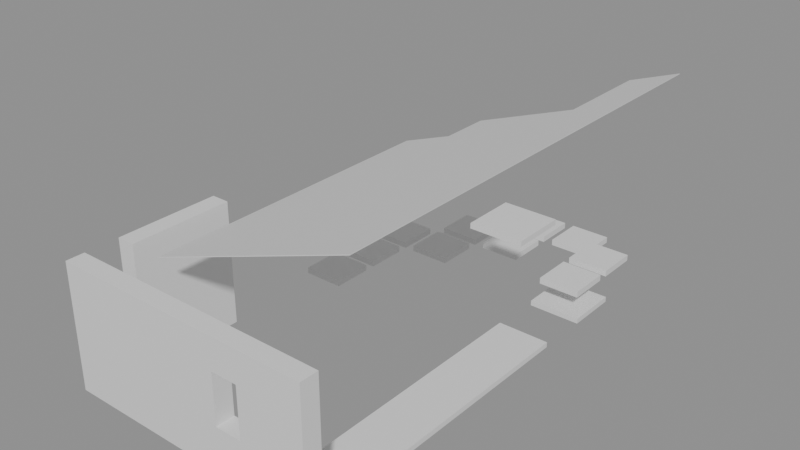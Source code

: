 # Source: building_lego.blend  (saved by Blender 5.0.119; exported with 4.5.12 LTS)
import bpy
from mathutils import Matrix  # noqa: F401  (used for matrix-valued properties, if any)

bpy.ops.wm.read_factory_settings(use_empty=True)
scene = bpy.context.scene
scene.name = 'Scene'

# ---- collections
col_01_paredes_externas = bpy.data.collections.new('01_Paredes_Externas'); scene.collection.children.link(col_01_paredes_externas)
col_03_pisos_escadas = bpy.data.collections.new('03_Pisos_Escadas'); scene.collection.children.link(col_03_pisos_escadas)
col_04_moveis_decoracoes = bpy.data.collections.new('04_Moveis_Decoracoes'); scene.collection.children.link(col_04_moveis_decoracoes)
col_05_telhado = bpy.data.collections.new('05_Telhado'); scene.collection.children.link(col_05_telhado)

# ---- materials (node trees are filled in below, after node groups)
mat_mat_parede_externa = bpy.data.materials.new('Mat_Parede_Externa')
mat_mat_pisos = bpy.data.materials.new('Mat_Pisos')
mat_mat_moveis = bpy.data.materials.new('Mat_Moveis')
mat_mat_telhado = bpy.data.materials.new('Mat_Telhado')

# ---- material node trees
mat_mat_parede_externa.use_nodes = True; mat_mat_parede_externa.node_tree.nodes.clear()
_N = mat_mat_parede_externa.node_tree.nodes; _L = mat_mat_parede_externa.node_tree.links
n0 = _N.new('ShaderNodeBsdfPrincipled'); n0.name = 'BSDF - Pré-fundamentado'; n0.location = (-200, 100)
n1 = _N.new('ShaderNodeOutputMaterial'); n1.name = 'Saída de material'; n1.location = (200, 100)
_L.new(n0.outputs[0], n1.inputs[0])
n1.is_active_output = True
mat_mat_pisos.use_nodes = True; mat_mat_pisos.node_tree.nodes.clear()
_N = mat_mat_pisos.node_tree.nodes; _L = mat_mat_pisos.node_tree.links
n0 = _N.new('ShaderNodeBsdfPrincipled'); n0.name = 'BSDF - Pré-fundamentado'; n0.location = (-200, 100)
n1 = _N.new('ShaderNodeOutputMaterial'); n1.name = 'Saída de material'; n1.location = (200, 100)
_L.new(n0.outputs[0], n1.inputs[0])
n1.is_active_output = True
mat_mat_moveis.use_nodes = True; mat_mat_moveis.node_tree.nodes.clear()
_N = mat_mat_moveis.node_tree.nodes; _L = mat_mat_moveis.node_tree.links
n0 = _N.new('ShaderNodeBsdfPrincipled'); n0.name = 'BSDF - Pré-fundamentado'; n0.location = (-200, 100)
n1 = _N.new('ShaderNodeOutputMaterial'); n1.name = 'Saída de material'; n1.location = (200, 100)
_L.new(n0.outputs[0], n1.inputs[0])
n1.is_active_output = True
mat_mat_telhado.use_nodes = True; mat_mat_telhado.node_tree.nodes.clear()
_N = mat_mat_telhado.node_tree.nodes; _L = mat_mat_telhado.node_tree.links
n0 = _N.new('ShaderNodeBsdfPrincipled'); n0.name = 'BSDF - Pré-fundamentado'; n0.location = (-200, 100)
n1 = _N.new('ShaderNodeOutputMaterial'); n1.name = 'Saída de material'; n1.location = (200, 100)
_L.new(n0.outputs[0], n1.inputs[0])
n1.is_active_output = True

# ---- meshes
me_bloco_wooden_post_5035_1477_z0 = bpy.data.meshes.new('Bloco_wooden_post_5035_1477_z0')
me_bloco_wooden_post_5035_1477_z0.from_pydata([(-0.5, -0.175, -1.2), (0.5, -0.175, -1.2), (0.5, 0.175, -1.2), (-0.5, 0.175, -1.2), (-0.5, -0.175, 1.2), (0.5, -0.175, 1.2), (0.5, 0.175, 1.2), (-0.5, 0.175, 1.2)], [], [(0, 1, 2, 3), (4, 7, 6, 5), (0, 4, 5, 1), (2, 6, 7, 3), (0, 3, 7, 4), (1, 5, 6, 2)])
me_bloco_wooden_post_5035_1477_z0.materials.append(mat_mat_parede_externa)
me_bloco_wooden_post_5035_1477_z0.update()
me_bloco_wooden_wall_5036_1477_z0 = bpy.data.meshes.new('Bloco_wooden_wall_5036_1477_z0')
me_bloco_wooden_wall_5036_1477_z0.from_pydata([(-0.5, -0.175, -1.2), (0.5, -0.175, -1.2), (0.5, 0.175, -1.2), (-0.5, 0.175, -1.2), (-0.5, -0.175, 1.2), (0.5, -0.175, 1.2), (0.5, 0.175, 1.2), (-0.5, 0.175, 1.2)], [], [(0, 1, 2, 3), (4, 7, 6, 5), (0, 4, 5, 1), (2, 6, 7, 3), (0, 3, 7, 4), (1, 5, 6, 2)])
me_bloco_wooden_wall_5036_1477_z0.materials.append(mat_mat_parede_externa)
me_bloco_wooden_wall_5036_1477_z0.update()
me_bloco_wooden_wall_5037_1477_z0 = bpy.data.meshes.new('Bloco_wooden_wall_5037_1477_z0')
me_bloco_wooden_wall_5037_1477_z0.from_pydata([(-0.5, -0.175, -1.2), (0.5, -0.175, -1.2), (0.5, 0.175, -1.2), (-0.5, 0.175, -1.2), (-0.5, -0.175, 1.2), (0.5, -0.175, 1.2), (0.5, 0.175, 1.2), (-0.5, 0.175, 1.2)], [], [(0, 1, 2, 3), (4, 7, 6, 5), (0, 4, 5, 1), (2, 6, 7, 3), (0, 3, 7, 4), (1, 5, 6, 2)])
me_bloco_wooden_wall_5037_1477_z0.materials.append(mat_mat_parede_externa)
me_bloco_wooden_wall_5037_1477_z0.update()
me_janela_5038_1477_z0 = bpy.data.meshes.new('Janela_5038_1477_z0')
me_janela_5038_1477_z0.from_pydata([(-0.5, -0.175, -1.29), (0.5, -0.175, -1.29), (0.5, 0.175, -1.29), (-0.5, 0.175, -1.29), (-0.5, -0.175, -0.45), (0.5, -0.175, -0.45), (0.5, 0.175, -0.45), (-0.5, 0.175, -0.45), (-0.5, -0.175, 0.51), (0.5, -0.175, 0.51), (0.5, 0.175, 0.51), (-0.5, 0.175, 0.51), (-0.5, -0.175, 1.11), (0.5, -0.175, 1.11), (0.5, 0.175, 1.11), (-0.5, 0.175, 1.11), (-0.5, -0.175, -0.45), (-0.25, -0.175, -0.45), (-0.25, 0.175, -0.45), (-0.5, 0.175, -0.45), (-0.5, -0.175, 0.51), (-0.25, -0.175, 0.51), (-0.25, 0.175, 0.51), (-0.5, 0.175, 0.51), (0.25, -0.175, -0.45), (0.5, -0.175, -0.45), (0.5, 0.175, -0.45), (0.25, 0.175, -0.45), (0.25, -0.175, 0.51), (0.5, -0.175, 0.51), (0.5, 0.175, 0.51), (0.25, 0.175, 0.51)], [], [(0, 1, 2, 3), (4, 7, 6, 5), (0, 4, 5, 1), (2, 6, 7, 3), (0, 3, 7, 4), (1, 5, 6, 2), (8, 9, 10, 11), (12, 15, 14, 13), (8, 12, 13, 9), (10, 14, 15, 11), (8, 11, 15, 12), (9, 13, 14, 10), (16, 17, 18, 19), (20, 23, 22, 21), (16, 20, 21, 17), (18, 22, 23, 19), (16, 19, 23, 20), (17, 21, 22, 18), (24, 25, 26, 27), (28, 31, 30, 29), (24, 28, 29, 25), (26, 30, 31, 27), (24, 27, 31, 28), (25, 29, 30, 26)])
me_janela_5038_1477_z0.materials.append(mat_mat_parede_externa)
me_janela_5038_1477_z0.update()
me_bloco_wooden_wall_5039_1477_z0 = bpy.data.meshes.new('Bloco_wooden_wall_5039_1477_z0')
me_bloco_wooden_wall_5039_1477_z0.from_pydata([(-0.5, -0.175, -1.2), (0.5, -0.175, -1.2), (0.5, 0.175, -1.2), (-0.5, 0.175, -1.2), (-0.5, -0.175, 1.2), (0.5, -0.175, 1.2), (0.5, 0.175, 1.2), (-0.5, 0.175, 1.2)], [], [(0, 1, 2, 3), (4, 7, 6, 5), (0, 4, 5, 1), (2, 6, 7, 3), (0, 3, 7, 4), (1, 5, 6, 2)])
me_bloco_wooden_wall_5039_1477_z0.materials.append(mat_mat_parede_externa)
me_bloco_wooden_wall_5039_1477_z0.update()
me_bloco_wooden_wall_5035_1478_z0 = bpy.data.meshes.new('Bloco_wooden_wall_5035_1478_z0')
me_bloco_wooden_wall_5035_1478_z0.from_pydata([(-0.175, -0.5, -1.2), (0.175, -0.5, -1.2), (0.175, 0.5, -1.2), (-0.175, 0.5, -1.2), (-0.175, -0.5, 1.2), (0.175, -0.5, 1.2), (0.175, 0.5, 1.2), (-0.175, 0.5, 1.2)], [], [(0, 1, 2, 3), (4, 7, 6, 5), (0, 4, 5, 1), (2, 6, 7, 3), (0, 3, 7, 4), (1, 5, 6, 2)])
me_bloco_wooden_wall_5035_1478_z0.materials.append(mat_mat_parede_externa)
me_bloco_wooden_wall_5035_1478_z0.update()
me_bloco_wooden_wall_5035_1479_z0 = bpy.data.meshes.new('Bloco_wooden_wall_5035_1479_z0')
me_bloco_wooden_wall_5035_1479_z0.from_pydata([(-0.175, -0.5, -1.2), (0.175, -0.5, -1.2), (0.175, 0.5, -1.2), (-0.175, 0.5, -1.2), (-0.175, -0.5, 1.2), (0.175, -0.5, 1.2), (0.175, 0.5, 1.2), (-0.175, 0.5, 1.2)], [], [(0, 1, 2, 3), (4, 7, 6, 5), (0, 4, 5, 1), (2, 6, 7, 3), (0, 3, 7, 4), (1, 5, 6, 2)])
me_bloco_wooden_wall_5035_1479_z0.materials.append(mat_mat_parede_externa)
me_bloco_wooden_wall_5035_1479_z0.update()
me_piso_counter_5039_1478_z0 = bpy.data.meshes.new('Piso_counter_5039_1478_z0')
me_piso_counter_5039_1478_z0.from_pydata([(-0.5, -0.5, -0.05), (0.5, -0.5, -0.05), (0.5, 0.5, -0.05), (-0.5, 0.5, -0.05), (-0.5, -0.5, 0.05), (0.5, -0.5, 0.05), (0.5, 0.5, 0.05), (-0.5, 0.5, 0.05)], [], [(0, 1, 2, 3), (4, 7, 6, 5), (0, 4, 5, 1), (2, 6, 7, 3), (0, 3, 7, 4), (1, 5, 6, 2)])
me_piso_counter_5039_1478_z0.materials.append(mat_mat_pisos)
me_piso_counter_5039_1478_z0.update()
me_piso_counter_5039_1479_z0 = bpy.data.meshes.new('Piso_counter_5039_1479_z0')
me_piso_counter_5039_1479_z0.from_pydata([(-0.5, -0.5, -0.05), (0.5, -0.5, -0.05), (0.5, 0.5, -0.05), (-0.5, 0.5, -0.05), (-0.5, -0.5, 0.05), (0.5, -0.5, 0.05), (0.5, 0.5, 0.05), (-0.5, 0.5, 0.05)], [], [(0, 1, 2, 3), (4, 7, 6, 5), (0, 4, 5, 1), (2, 6, 7, 3), (0, 3, 7, 4), (1, 5, 6, 2)])
me_piso_counter_5039_1479_z0.materials.append(mat_mat_pisos)
me_piso_counter_5039_1479_z0.update()
me_piso_counter_5039_1480_z0 = bpy.data.meshes.new('Piso_counter_5039_1480_z0')
me_piso_counter_5039_1480_z0.from_pydata([(-0.5, -0.5, -0.05), (0.5, -0.5, -0.05), (0.5, 0.5, -0.05), (-0.5, 0.5, -0.05), (-0.5, -0.5, 0.05), (0.5, -0.5, 0.05), (0.5, 0.5, 0.05), (-0.5, 0.5, 0.05)], [], [(0, 1, 2, 3), (4, 7, 6, 5), (0, 4, 5, 1), (2, 6, 7, 3), (0, 3, 7, 4), (1, 5, 6, 2)])
me_piso_counter_5039_1480_z0.materials.append(mat_mat_pisos)
me_piso_counter_5039_1480_z0.update()
me_piso_counter_5039_1481_z0 = bpy.data.meshes.new('Piso_counter_5039_1481_z0')
me_piso_counter_5039_1481_z0.from_pydata([(-0.5, -0.5, -0.05), (0.5, -0.5, -0.05), (0.5, 0.5, -0.05), (-0.5, 0.5, -0.05), (-0.5, -0.5, 0.05), (0.5, -0.5, 0.05), (0.5, 0.5, 0.05), (-0.5, 0.5, 0.05)], [], [(0, 1, 2, 3), (4, 7, 6, 5), (0, 4, 5, 1), (2, 6, 7, 3), (0, 3, 7, 4), (1, 5, 6, 2)])
me_piso_counter_5039_1481_z0.materials.append(mat_mat_pisos)
me_piso_counter_5039_1481_z0.update()
me_piso_counter_5039_1482_z0 = bpy.data.meshes.new('Piso_counter_5039_1482_z0')
me_piso_counter_5039_1482_z0.from_pydata([(-0.5, -0.5, -0.05), (0.5, -0.5, -0.05), (0.5, 0.5, -0.05), (-0.5, 0.5, -0.05), (-0.5, -0.5, 0.05), (0.5, -0.5, 0.05), (0.5, 0.5, 0.05), (-0.5, 0.5, 0.05)], [], [(0, 1, 2, 3), (4, 7, 6, 5), (0, 4, 5, 1), (2, 6, 7, 3), (0, 3, 7, 4), (1, 5, 6, 2)])
me_piso_counter_5039_1482_z0.materials.append(mat_mat_pisos)
me_piso_counter_5039_1482_z0.update()
me_piso__5039_1482_z20 = bpy.data.meshes.new('Piso__5039_1482_z20')
me_piso__5039_1482_z20.from_pydata([(-0.5, -0.5, -0.05), (0.5, -0.5, -0.05), (0.5, 0.5, -0.05), (-0.5, 0.5, -0.05), (-0.5, -0.5, 0.05), (0.5, -0.5, 0.05), (0.5, 0.5, 0.05), (-0.5, 0.5, 0.05)], [], [(0, 1, 2, 3), (4, 7, 6, 5), (0, 4, 5, 1), (2, 6, 7, 3), (0, 3, 7, 4), (1, 5, 6, 2)])
me_piso__5039_1482_z20.materials.append(mat_mat_pisos)
me_piso__5039_1482_z20.update()
me_piso_display_case_5039_1484_z0 = bpy.data.meshes.new('Piso_display_case_5039_1484_z0')
me_piso_display_case_5039_1484_z0.from_pydata([(-0.5, -0.5, -0.05), (0.5, -0.5, -0.05), (0.5, 0.5, -0.05), (-0.5, 0.5, -0.05), (-0.5, -0.5, 0.05), (0.5, -0.5, 0.05), (0.5, 0.5, 0.05), (-0.5, 0.5, 0.05)], [], [(0, 1, 2, 3), (4, 7, 6, 5), (0, 4, 5, 1), (2, 6, 7, 3), (0, 3, 7, 4), (1, 5, 6, 2)])
me_piso_display_case_5039_1484_z0.materials.append(mat_mat_pisos)
me_piso_display_case_5039_1484_z0.update()
me_movel_lava_5035_1482_z0 = bpy.data.meshes.new('Movel_lava_5035_1482_z0')
me_movel_lava_5035_1482_z0.from_pydata([(-0.4, -0.4, -0.06), (0.4, -0.4, -0.06), (0.4, 0.4, -0.06), (-0.4, 0.4, -0.06), (-0.4, -0.4, 0.06), (0.4, -0.4, 0.06), (0.4, 0.4, 0.06), (-0.4, 0.4, 0.06)], [], [(0, 1, 2, 3), (4, 7, 6, 5), (0, 4, 5, 1), (2, 6, 7, 3), (0, 3, 7, 4), (1, 5, 6, 2)])
me_movel_lava_5035_1482_z0.materials.append(mat_mat_moveis)
me_movel_lava_5035_1482_z0.update()
me_movel_lava_5035_1483_z0 = bpy.data.meshes.new('Movel_lava_5035_1483_z0')
me_movel_lava_5035_1483_z0.from_pydata([(-0.4, -0.4, -0.06), (0.4, -0.4, -0.06), (0.4, 0.4, -0.06), (-0.4, 0.4, -0.06), (-0.4, -0.4, 0.06), (0.4, -0.4, 0.06), (0.4, 0.4, 0.06), (-0.4, 0.4, 0.06)], [], [(0, 1, 2, 3), (4, 7, 6, 5), (0, 4, 5, 1), (2, 6, 7, 3), (0, 3, 7, 4), (1, 5, 6, 2)])
me_movel_lava_5035_1483_z0.materials.append(mat_mat_moveis)
me_movel_lava_5035_1483_z0.update()
me_movel_lava_5035_1484_z0 = bpy.data.meshes.new('Movel_lava_5035_1484_z0')
me_movel_lava_5035_1484_z0.from_pydata([(-0.4, -0.4, -0.06), (0.4, -0.4, -0.06), (0.4, 0.4, -0.06), (-0.4, 0.4, -0.06), (-0.4, -0.4, 0.06), (0.4, -0.4, 0.06), (0.4, 0.4, 0.06), (-0.4, 0.4, 0.06)], [], [(0, 1, 2, 3), (4, 7, 6, 5), (0, 4, 5, 1), (2, 6, 7, 3), (0, 3, 7, 4), (1, 5, 6, 2)])
me_movel_lava_5035_1484_z0.materials.append(mat_mat_moveis)
me_movel_lava_5035_1484_z0.update()
me_movel_lava_5036_1484_z0 = bpy.data.meshes.new('Movel_lava_5036_1484_z0')
me_movel_lava_5036_1484_z0.from_pydata([(-0.4, -0.4, -0.06), (0.4, -0.4, -0.06), (0.4, 0.4, -0.06), (-0.4, 0.4, -0.06), (-0.4, -0.4, 0.06), (0.4, -0.4, 0.06), (0.4, 0.4, 0.06), (-0.4, 0.4, 0.06)], [], [(0, 1, 2, 3), (4, 7, 6, 5), (0, 4, 5, 1), (2, 6, 7, 3), (0, 3, 7, 4), (1, 5, 6, 2)])
me_movel_lava_5036_1484_z0.materials.append(mat_mat_moveis)
me_movel_lava_5036_1484_z0.update()
me_movel_display_case_5039_1484_z3 = bpy.data.meshes.new('Movel_display_case_5039_1484_z3')
me_movel_display_case_5039_1484_z3.from_pydata([(-0.4, -0.4, -0.06), (0.4, -0.4, -0.06), (0.4, 0.4, -0.06), (-0.4, 0.4, -0.06), (-0.4, -0.4, 0.06), (0.4, -0.4, 0.06), (0.4, 0.4, 0.06), (-0.4, 0.4, 0.06)], [], [(0, 1, 2, 3), (4, 7, 6, 5), (0, 4, 5, 1), (2, 6, 7, 3), (0, 3, 7, 4), (1, 5, 6, 2)])
me_movel_display_case_5039_1484_z3.materials.append(mat_mat_moveis)
me_movel_display_case_5039_1484_z3.update()
me_movel_lava_5036_1485_z0 = bpy.data.meshes.new('Movel_lava_5036_1485_z0')
me_movel_lava_5036_1485_z0.from_pydata([(-0.4, -0.4, -0.06), (0.4, -0.4, -0.06), (0.4, 0.4, -0.06), (-0.4, 0.4, -0.06), (-0.4, -0.4, 0.06), (0.4, -0.4, 0.06), (0.4, 0.4, 0.06), (-0.4, 0.4, 0.06)], [], [(0, 1, 2, 3), (4, 7, 6, 5), (0, 4, 5, 1), (2, 6, 7, 3), (0, 3, 7, 4), (1, 5, 6, 2)])
me_movel_lava_5036_1485_z0.materials.append(mat_mat_moveis)
me_movel_lava_5036_1485_z0.update()
me_movel_lava_5037_1485_z0 = bpy.data.meshes.new('Movel_lava_5037_1485_z0')
me_movel_lava_5037_1485_z0.from_pydata([(-0.4, -0.4, -0.06), (0.4, -0.4, -0.06), (0.4, 0.4, -0.06), (-0.4, 0.4, -0.06), (-0.4, -0.4, 0.06), (0.4, -0.4, 0.06), (0.4, 0.4, 0.06), (-0.4, 0.4, 0.06)], [], [(0, 1, 2, 3), (4, 7, 6, 5), (0, 4, 5, 1), (2, 6, 7, 3), (0, 3, 7, 4), (1, 5, 6, 2)])
me_movel_lava_5037_1485_z0.materials.append(mat_mat_moveis)
me_movel_lava_5037_1485_z0.update()
me_movel_beads_5039_1485_z3 = bpy.data.meshes.new('Movel_beads_5039_1485_z3')
me_movel_beads_5039_1485_z3.from_pydata([(-0.4, -0.4, -0.06), (0.4, -0.4, -0.06), (0.4, 0.4, -0.06), (-0.4, 0.4, -0.06), (-0.4, -0.4, 0.06), (0.4, -0.4, 0.06), (0.4, 0.4, 0.06), (-0.4, 0.4, 0.06)], [], [(0, 1, 2, 3), (4, 7, 6, 5), (0, 4, 5, 1), (2, 6, 7, 3), (0, 3, 7, 4), (1, 5, 6, 2)])
me_movel_beads_5039_1485_z3.materials.append(mat_mat_moveis)
me_movel_beads_5039_1485_z3.update()
me_movel_lava_5037_1486_z0 = bpy.data.meshes.new('Movel_lava_5037_1486_z0')
me_movel_lava_5037_1486_z0.from_pydata([(-0.4, -0.4, -0.06), (0.4, -0.4, -0.06), (0.4, 0.4, -0.06), (-0.4, 0.4, -0.06), (-0.4, -0.4, 0.06), (0.4, -0.4, 0.06), (0.4, 0.4, 0.06), (-0.4, 0.4, 0.06)], [], [(0, 1, 2, 3), (4, 7, 6, 5), (0, 4, 5, 1), (2, 6, 7, 3), (0, 3, 7, 4), (1, 5, 6, 2)])
me_movel_lava_5037_1486_z0.materials.append(mat_mat_moveis)
me_movel_lava_5037_1486_z0.update()
me_movel_lava_5038_1486_z0 = bpy.data.meshes.new('Movel_lava_5038_1486_z0')
me_movel_lava_5038_1486_z0.from_pydata([(-0.4, -0.4, -0.06), (0.4, -0.4, -0.06), (0.4, 0.4, -0.06), (-0.4, 0.4, -0.06), (-0.4, -0.4, 0.06), (0.4, -0.4, 0.06), (0.4, 0.4, 0.06), (-0.4, 0.4, 0.06)], [], [(0, 1, 2, 3), (4, 7, 6, 5), (0, 4, 5, 1), (2, 6, 7, 3), (0, 3, 7, 4), (1, 5, 6, 2)])
me_movel_lava_5038_1486_z0.materials.append(mat_mat_moveis)
me_movel_lava_5038_1486_z0.update()
me_telha_5036_1478_z20 = bpy.data.meshes.new('Telha_5036_1478_z20')
me_telha_5036_1478_z20.from_pydata([(-0.5, -0.5, -0.1728), (-0.5, 0.5, -0.1728), (0.5, 0.5, 0.1872), (0.5, -0.5, 0.1872), (-0.5, -0.5, -0.1872), (-0.5, 0.5, -0.1872), (0.5, 0.5, 0.1728), (0.5, -0.5, 0.1728)], [], [(0, 1, 2, 3), (7, 6, 5, 4), (0, 4, 5, 1), (3, 2, 6, 7), (0, 3, 7, 4), (1, 5, 6, 2)])
me_telha_5036_1478_z20.materials.append(mat_mat_telhado)
me_telha_5036_1478_z20.update()
me_telha_5037_1478_z23 = bpy.data.meshes.new('Telha_5037_1478_z23')
me_telha_5037_1478_z23.from_pydata([(-0.5, -0.5, -0.1728), (-0.5, 0.5, -0.1728), (0.5, 0.5, 0.1872), (0.5, -0.5, 0.1872), (-0.5, -0.5, -0.1872), (-0.5, 0.5, -0.1872), (0.5, 0.5, 0.1728), (0.5, -0.5, 0.1728)], [], [(0, 1, 2, 3), (7, 6, 5, 4), (0, 4, 5, 1), (3, 2, 6, 7), (0, 3, 7, 4), (1, 5, 6, 2)])
me_telha_5037_1478_z23.materials.append(mat_mat_telhado)
me_telha_5037_1478_z23.update()
me_telha_5038_1478_z26 = bpy.data.meshes.new('Telha_5038_1478_z26')
me_telha_5038_1478_z26.from_pydata([(-0.5, -0.5, -0.1728), (-0.5, 0.5, -0.1728), (0.5, 0.5, 0.1872), (0.5, -0.5, 0.1872), (-0.5, -0.5, -0.1872), (-0.5, 0.5, -0.1872), (0.5, 0.5, 0.1728), (0.5, -0.5, 0.1728)], [], [(0, 1, 2, 3), (7, 6, 5, 4), (0, 4, 5, 1), (3, 2, 6, 7), (0, 3, 7, 4), (1, 5, 6, 2)])
me_telha_5038_1478_z26.materials.append(mat_mat_telhado)
me_telha_5038_1478_z26.update()
me_telha_5039_1478_z29 = bpy.data.meshes.new('Telha_5039_1478_z29')
me_telha_5039_1478_z29.from_pydata([(-0.5, -0.5, -0.1728), (-0.5, 0.5, -0.1728), (0.5, 0.5, 0.1872), (0.5, -0.5, 0.1872), (-0.5, -0.5, -0.1872), (-0.5, 0.5, -0.1872), (0.5, 0.5, 0.1728), (0.5, -0.5, 0.1728)], [], [(0, 1, 2, 3), (7, 6, 5, 4), (0, 4, 5, 1), (3, 2, 6, 7), (0, 3, 7, 4), (1, 5, 6, 2)])
me_telha_5039_1478_z29.materials.append(mat_mat_telhado)
me_telha_5039_1478_z29.update()
me_telha_5036_1479_z20 = bpy.data.meshes.new('Telha_5036_1479_z20')
me_telha_5036_1479_z20.from_pydata([(-0.5, -0.5, -0.1728), (-0.5, 0.5, -0.1728), (0.5, 0.5, 0.1872), (0.5, -0.5, 0.1872), (-0.5, -0.5, -0.1872), (-0.5, 0.5, -0.1872), (0.5, 0.5, 0.1728), (0.5, -0.5, 0.1728)], [], [(0, 1, 2, 3), (7, 6, 5, 4), (0, 4, 5, 1), (3, 2, 6, 7), (0, 3, 7, 4), (1, 5, 6, 2)])
me_telha_5036_1479_z20.materials.append(mat_mat_telhado)
me_telha_5036_1479_z20.update()
me_telha_5037_1479_z23 = bpy.data.meshes.new('Telha_5037_1479_z23')
me_telha_5037_1479_z23.from_pydata([(-0.5, -0.5, -0.1728), (-0.5, 0.5, -0.1728), (0.5, 0.5, 0.1872), (0.5, -0.5, 0.1872), (-0.5, -0.5, -0.1872), (-0.5, 0.5, -0.1872), (0.5, 0.5, 0.1728), (0.5, -0.5, 0.1728)], [], [(0, 1, 2, 3), (7, 6, 5, 4), (0, 4, 5, 1), (3, 2, 6, 7), (0, 3, 7, 4), (1, 5, 6, 2)])
me_telha_5037_1479_z23.materials.append(mat_mat_telhado)
me_telha_5037_1479_z23.update()
me_telha_5038_1479_z26 = bpy.data.meshes.new('Telha_5038_1479_z26')
me_telha_5038_1479_z26.from_pydata([(-0.5, -0.5, -0.1728), (-0.5, 0.5, -0.1728), (0.5, 0.5, 0.1872), (0.5, -0.5, 0.1872), (-0.5, -0.5, -0.1872), (-0.5, 0.5, -0.1872), (0.5, 0.5, 0.1728), (0.5, -0.5, 0.1728)], [], [(0, 1, 2, 3), (7, 6, 5, 4), (0, 4, 5, 1), (3, 2, 6, 7), (0, 3, 7, 4), (1, 5, 6, 2)])
me_telha_5038_1479_z26.materials.append(mat_mat_telhado)
me_telha_5038_1479_z26.update()
me_telha_5039_1479_z29 = bpy.data.meshes.new('Telha_5039_1479_z29')
me_telha_5039_1479_z29.from_pydata([(-0.5, -0.5, -0.1728), (-0.5, 0.5, -0.1728), (0.5, 0.5, 0.1872), (0.5, -0.5, 0.1872), (-0.5, -0.5, -0.1872), (-0.5, 0.5, -0.1872), (0.5, 0.5, 0.1728), (0.5, -0.5, 0.1728)], [], [(0, 1, 2, 3), (7, 6, 5, 4), (0, 4, 5, 1), (3, 2, 6, 7), (0, 3, 7, 4), (1, 5, 6, 2)])
me_telha_5039_1479_z29.materials.append(mat_mat_telhado)
me_telha_5039_1479_z29.update()
me_telha_5036_1480_z20 = bpy.data.meshes.new('Telha_5036_1480_z20')
me_telha_5036_1480_z20.from_pydata([(-0.5, -0.5, -0.1728), (-0.5, 0.5, -0.1728), (0.5, 0.5, 0.1872), (0.5, -0.5, 0.1872), (-0.5, -0.5, -0.1872), (-0.5, 0.5, -0.1872), (0.5, 0.5, 0.1728), (0.5, -0.5, 0.1728)], [], [(0, 1, 2, 3), (7, 6, 5, 4), (0, 4, 5, 1), (3, 2, 6, 7), (0, 3, 7, 4), (1, 5, 6, 2)])
me_telha_5036_1480_z20.materials.append(mat_mat_telhado)
me_telha_5036_1480_z20.update()
me_telha_5037_1480_z23 = bpy.data.meshes.new('Telha_5037_1480_z23')
me_telha_5037_1480_z23.from_pydata([(-0.5, -0.5, -0.1728), (-0.5, 0.5, -0.1728), (0.5, 0.5, 0.1872), (0.5, -0.5, 0.1872), (-0.5, -0.5, -0.1872), (-0.5, 0.5, -0.1872), (0.5, 0.5, 0.1728), (0.5, -0.5, 0.1728)], [], [(0, 1, 2, 3), (7, 6, 5, 4), (0, 4, 5, 1), (3, 2, 6, 7), (0, 3, 7, 4), (1, 5, 6, 2)])
me_telha_5037_1480_z23.materials.append(mat_mat_telhado)
me_telha_5037_1480_z23.update()
me_telha_5038_1480_z26 = bpy.data.meshes.new('Telha_5038_1480_z26')
me_telha_5038_1480_z26.from_pydata([(-0.5, -0.5, -0.1728), (-0.5, 0.5, -0.1728), (0.5, 0.5, 0.1872), (0.5, -0.5, 0.1872), (-0.5, -0.5, -0.1872), (-0.5, 0.5, -0.1872), (0.5, 0.5, 0.1728), (0.5, -0.5, 0.1728)], [], [(0, 1, 2, 3), (7, 6, 5, 4), (0, 4, 5, 1), (3, 2, 6, 7), (0, 3, 7, 4), (1, 5, 6, 2)])
me_telha_5038_1480_z26.materials.append(mat_mat_telhado)
me_telha_5038_1480_z26.update()
me_telha_5039_1480_z29 = bpy.data.meshes.new('Telha_5039_1480_z29')
me_telha_5039_1480_z29.from_pydata([(-0.5, -0.5, -0.1728), (-0.5, 0.5, -0.1728), (0.5, 0.5, 0.1872), (0.5, -0.5, 0.1872), (-0.5, -0.5, -0.1872), (-0.5, 0.5, -0.1872), (0.5, 0.5, 0.1728), (0.5, -0.5, 0.1728)], [], [(0, 1, 2, 3), (7, 6, 5, 4), (0, 4, 5, 1), (3, 2, 6, 7), (0, 3, 7, 4), (1, 5, 6, 2)])
me_telha_5039_1480_z29.materials.append(mat_mat_telhado)
me_telha_5039_1480_z29.update()
me_telha_5036_1481_z20 = bpy.data.meshes.new('Telha_5036_1481_z20')
me_telha_5036_1481_z20.from_pydata([(-0.5, -0.5, -0.1728), (-0.5, 0.5, -0.1728), (0.5, 0.5, 0.1872), (0.5, -0.5, 0.1872), (-0.5, -0.5, -0.1872), (-0.5, 0.5, -0.1872), (0.5, 0.5, 0.1728), (0.5, -0.5, 0.1728)], [], [(0, 1, 2, 3), (7, 6, 5, 4), (0, 4, 5, 1), (3, 2, 6, 7), (0, 3, 7, 4), (1, 5, 6, 2)])
me_telha_5036_1481_z20.materials.append(mat_mat_telhado)
me_telha_5036_1481_z20.update()
me_telha_5037_1481_z23 = bpy.data.meshes.new('Telha_5037_1481_z23')
me_telha_5037_1481_z23.from_pydata([(-0.5, -0.5, -0.1728), (-0.5, 0.5, -0.1728), (0.5, 0.5, 0.1872), (0.5, -0.5, 0.1872), (-0.5, -0.5, -0.1872), (-0.5, 0.5, -0.1872), (0.5, 0.5, 0.1728), (0.5, -0.5, 0.1728)], [], [(0, 1, 2, 3), (7, 6, 5, 4), (0, 4, 5, 1), (3, 2, 6, 7), (0, 3, 7, 4), (1, 5, 6, 2)])
me_telha_5037_1481_z23.materials.append(mat_mat_telhado)
me_telha_5037_1481_z23.update()
me_telha_5038_1481_z26 = bpy.data.meshes.new('Telha_5038_1481_z26')
me_telha_5038_1481_z26.from_pydata([(-0.5, -0.5, -0.1728), (-0.5, 0.5, -0.1728), (0.5, 0.5, 0.1872), (0.5, -0.5, 0.1872), (-0.5, -0.5, -0.1872), (-0.5, 0.5, -0.1872), (0.5, 0.5, 0.1728), (0.5, -0.5, 0.1728)], [], [(0, 1, 2, 3), (7, 6, 5, 4), (0, 4, 5, 1), (3, 2, 6, 7), (0, 3, 7, 4), (1, 5, 6, 2)])
me_telha_5038_1481_z26.materials.append(mat_mat_telhado)
me_telha_5038_1481_z26.update()
me_telha_5039_1481_z29 = bpy.data.meshes.new('Telha_5039_1481_z29')
me_telha_5039_1481_z29.from_pydata([(-0.5, -0.5, -0.1728), (-0.5, 0.5, -0.1728), (0.5, 0.5, 0.1872), (0.5, -0.5, 0.1872), (-0.5, -0.5, -0.1872), (-0.5, 0.5, -0.1872), (0.5, 0.5, 0.1728), (0.5, -0.5, 0.1728)], [], [(0, 1, 2, 3), (7, 6, 5, 4), (0, 4, 5, 1), (3, 2, 6, 7), (0, 3, 7, 4), (1, 5, 6, 2)])
me_telha_5039_1481_z29.materials.append(mat_mat_telhado)
me_telha_5039_1481_z29.update()
me_telha_5036_1482_z20 = bpy.data.meshes.new('Telha_5036_1482_z20')
me_telha_5036_1482_z20.from_pydata([(-0.5, -0.5, -0.1728), (-0.5, 0.5, -0.1728), (0.5, 0.5, 0.1872), (0.5, -0.5, 0.1872), (-0.5, -0.5, -0.1872), (-0.5, 0.5, -0.1872), (0.5, 0.5, 0.1728), (0.5, -0.5, 0.1728)], [], [(0, 1, 2, 3), (7, 6, 5, 4), (0, 4, 5, 1), (3, 2, 6, 7), (0, 3, 7, 4), (1, 5, 6, 2)])
me_telha_5036_1482_z20.materials.append(mat_mat_telhado)
me_telha_5036_1482_z20.update()
me_telha_5037_1482_z23 = bpy.data.meshes.new('Telha_5037_1482_z23')
me_telha_5037_1482_z23.from_pydata([(-0.5, -0.5, -0.1728), (-0.5, 0.5, -0.1728), (0.5, 0.5, 0.1872), (0.5, -0.5, 0.1872), (-0.5, -0.5, -0.1872), (-0.5, 0.5, -0.1872), (0.5, 0.5, 0.1728), (0.5, -0.5, 0.1728)], [], [(0, 1, 2, 3), (7, 6, 5, 4), (0, 4, 5, 1), (3, 2, 6, 7), (0, 3, 7, 4), (1, 5, 6, 2)])
me_telha_5037_1482_z23.materials.append(mat_mat_telhado)
me_telha_5037_1482_z23.update()
me_telha_5038_1482_z26 = bpy.data.meshes.new('Telha_5038_1482_z26')
me_telha_5038_1482_z26.from_pydata([(-0.5, -0.5, -0.1728), (-0.5, 0.5, -0.1728), (0.5, 0.5, 0.1872), (0.5, -0.5, 0.1872), (-0.5, -0.5, -0.1872), (-0.5, 0.5, -0.1872), (0.5, 0.5, 0.1728), (0.5, -0.5, 0.1728)], [], [(0, 1, 2, 3), (7, 6, 5, 4), (0, 4, 5, 1), (3, 2, 6, 7), (0, 3, 7, 4), (1, 5, 6, 2)])
me_telha_5038_1482_z26.materials.append(mat_mat_telhado)
me_telha_5038_1482_z26.update()
me_telha_5039_1482_z29 = bpy.data.meshes.new('Telha_5039_1482_z29')
me_telha_5039_1482_z29.from_pydata([(-0.5, -0.5, -0.1728), (-0.5, 0.5, -0.1728), (0.5, 0.5, 0.1872), (0.5, -0.5, 0.1872), (-0.5, -0.5, -0.1872), (-0.5, 0.5, -0.1872), (0.5, 0.5, 0.1728), (0.5, -0.5, 0.1728)], [], [(0, 1, 2, 3), (7, 6, 5, 4), (0, 4, 5, 1), (3, 2, 6, 7), (0, 3, 7, 4), (1, 5, 6, 2)])
me_telha_5039_1482_z29.materials.append(mat_mat_telhado)
me_telha_5039_1482_z29.update()
me_telha_5036_1483_z20 = bpy.data.meshes.new('Telha_5036_1483_z20')
me_telha_5036_1483_z20.from_pydata([(-0.5, -0.5, -0.1728), (-0.5, 0.5, -0.1728), (0.5, 0.5, 0.1872), (0.5, -0.5, 0.1872), (-0.5, -0.5, -0.1872), (-0.5, 0.5, -0.1872), (0.5, 0.5, 0.1728), (0.5, -0.5, 0.1728)], [], [(0, 1, 2, 3), (7, 6, 5, 4), (0, 4, 5, 1), (3, 2, 6, 7), (0, 3, 7, 4), (1, 5, 6, 2)])
me_telha_5036_1483_z20.materials.append(mat_mat_telhado)
me_telha_5036_1483_z20.update()
me_telha_5037_1483_z23 = bpy.data.meshes.new('Telha_5037_1483_z23')
me_telha_5037_1483_z23.from_pydata([(-0.5, -0.5, -0.1728), (-0.5, 0.5, -0.1728), (0.5, 0.5, 0.1872), (0.5, -0.5, 0.1872), (-0.5, -0.5, -0.1872), (-0.5, 0.5, -0.1872), (0.5, 0.5, 0.1728), (0.5, -0.5, 0.1728)], [], [(0, 1, 2, 3), (7, 6, 5, 4), (0, 4, 5, 1), (3, 2, 6, 7), (0, 3, 7, 4), (1, 5, 6, 2)])
me_telha_5037_1483_z23.materials.append(mat_mat_telhado)
me_telha_5037_1483_z23.update()
me_telha_5038_1483_z26 = bpy.data.meshes.new('Telha_5038_1483_z26')
me_telha_5038_1483_z26.from_pydata([(-0.5, -0.5, -0.1728), (-0.5, 0.5, -0.1728), (0.5, 0.5, 0.1872), (0.5, -0.5, 0.1872), (-0.5, -0.5, -0.1872), (-0.5, 0.5, -0.1872), (0.5, 0.5, 0.1728), (0.5, -0.5, 0.1728)], [], [(0, 1, 2, 3), (7, 6, 5, 4), (0, 4, 5, 1), (3, 2, 6, 7), (0, 3, 7, 4), (1, 5, 6, 2)])
me_telha_5038_1483_z26.materials.append(mat_mat_telhado)
me_telha_5038_1483_z26.update()
me_telha_5039_1483_z29 = bpy.data.meshes.new('Telha_5039_1483_z29')
me_telha_5039_1483_z29.from_pydata([(-0.5, -0.5, -0.1728), (-0.5, 0.5, -0.1728), (0.5, 0.5, 0.1872), (0.5, -0.5, 0.1872), (-0.5, -0.5, -0.1872), (-0.5, 0.5, -0.1872), (0.5, 0.5, 0.1728), (0.5, -0.5, 0.1728)], [], [(0, 1, 2, 3), (7, 6, 5, 4), (0, 4, 5, 1), (3, 2, 6, 7), (0, 3, 7, 4), (1, 5, 6, 2)])
me_telha_5039_1483_z29.materials.append(mat_mat_telhado)
me_telha_5039_1483_z29.update()
me_telha_5037_1484_z23 = bpy.data.meshes.new('Telha_5037_1484_z23')
me_telha_5037_1484_z23.from_pydata([(-0.5, -0.5, -0.1728), (-0.5, 0.5, -0.1728), (0.5, 0.5, 0.1872), (0.5, -0.5, 0.1872), (-0.5, -0.5, -0.1872), (-0.5, 0.5, -0.1872), (0.5, 0.5, 0.1728), (0.5, -0.5, 0.1728)], [], [(0, 1, 2, 3), (7, 6, 5, 4), (0, 4, 5, 1), (3, 2, 6, 7), (0, 3, 7, 4), (1, 5, 6, 2)])
me_telha_5037_1484_z23.materials.append(mat_mat_telhado)
me_telha_5037_1484_z23.update()
me_telha_5038_1484_z26 = bpy.data.meshes.new('Telha_5038_1484_z26')
me_telha_5038_1484_z26.from_pydata([(-0.5, -0.5, -0.1728), (-0.5, 0.5, -0.1728), (0.5, 0.5, 0.1872), (0.5, -0.5, 0.1872), (-0.5, -0.5, -0.1872), (-0.5, 0.5, -0.1872), (0.5, 0.5, 0.1728), (0.5, -0.5, 0.1728)], [], [(0, 1, 2, 3), (7, 6, 5, 4), (0, 4, 5, 1), (3, 2, 6, 7), (0, 3, 7, 4), (1, 5, 6, 2)])
me_telha_5038_1484_z26.materials.append(mat_mat_telhado)
me_telha_5038_1484_z26.update()
me_telha_5039_1484_z29 = bpy.data.meshes.new('Telha_5039_1484_z29')
me_telha_5039_1484_z29.from_pydata([(-0.5, -0.5, -0.1728), (-0.5, 0.5, -0.1728), (0.5, 0.5, 0.1872), (0.5, -0.5, 0.1872), (-0.5, -0.5, -0.1872), (-0.5, 0.5, -0.1872), (0.5, 0.5, 0.1728), (0.5, -0.5, 0.1728)], [], [(0, 1, 2, 3), (7, 6, 5, 4), (0, 4, 5, 1), (3, 2, 6, 7), (0, 3, 7, 4), (1, 5, 6, 2)])
me_telha_5039_1484_z29.materials.append(mat_mat_telhado)
me_telha_5039_1484_z29.update()
me_telha_5039_1485_z29 = bpy.data.meshes.new('Telha_5039_1485_z29')
me_telha_5039_1485_z29.from_pydata([(-0.5, -0.5, -0.1728), (-0.5, 0.5, -0.1728), (0.5, 0.5, 0.1872), (0.5, -0.5, 0.1872), (-0.5, -0.5, -0.1872), (-0.5, 0.5, -0.1872), (0.5, 0.5, 0.1728), (0.5, -0.5, 0.1728)], [], [(0, 1, 2, 3), (7, 6, 5, 4), (0, 4, 5, 1), (3, 2, 6, 7), (0, 3, 7, 4), (1, 5, 6, 2)])
me_telha_5039_1485_z29.materials.append(mat_mat_telhado)
me_telha_5039_1485_z29.update()
me_telha_5039_1486_z29 = bpy.data.meshes.new('Telha_5039_1486_z29')
me_telha_5039_1486_z29.from_pydata([(-0.5, -0.5, -0.1728), (-0.5, 0.5, -0.1728), (0.5, 0.5, 0.1872), (0.5, -0.5, 0.1872), (-0.5, -0.5, -0.1872), (-0.5, 0.5, -0.1872), (0.5, 0.5, 0.1728), (0.5, -0.5, 0.1728)], [], [(0, 1, 2, 3), (7, 6, 5, 4), (0, 4, 5, 1), (3, 2, 6, 7), (0, 3, 7, 4), (1, 5, 6, 2)])
me_telha_5039_1486_z29.materials.append(mat_mat_telhado)
me_telha_5039_1486_z29.update()

# ---- objects
ob_parede_externa_norte_y1477_x5035_5039 = bpy.data.objects.new('Parede_Externa_Norte_Y1477_X5035_5039', None)
ob_bloco_wooden_post_5035_1477_z0 = bpy.data.objects.new('Bloco_wooden_post_5035_1477_z0', me_bloco_wooden_post_5035_1477_z0)
ob_bloco_wooden_wall_5036_1477_z0 = bpy.data.objects.new('Bloco_wooden_wall_5036_1477_z0', me_bloco_wooden_wall_5036_1477_z0)
ob_bloco_wooden_wall_5037_1477_z0 = bpy.data.objects.new('Bloco_wooden_wall_5037_1477_z0', me_bloco_wooden_wall_5037_1477_z0)
ob_janela_5038_1477_z0 = bpy.data.objects.new('Janela_5038_1477_z0', me_janela_5038_1477_z0)
ob_bloco_wooden_wall_5039_1477_z0 = bpy.data.objects.new('Bloco_wooden_wall_5039_1477_z0', me_bloco_wooden_wall_5039_1477_z0)
ob_parede_externa_oeste_x5035_y1478_1479 = bpy.data.objects.new('Parede_Externa_Oeste_X5035_Y1478_1479', None)
ob_bloco_wooden_wall_5035_1478_z0 = bpy.data.objects.new('Bloco_wooden_wall_5035_1478_z0', me_bloco_wooden_wall_5035_1478_z0)
ob_bloco_wooden_wall_5035_1479_z0 = bpy.data.objects.new('Bloco_wooden_wall_5035_1479_z0', me_bloco_wooden_wall_5035_1479_z0)
ob_pisos_lajes = bpy.data.objects.new('Pisos_Lajes', None)
ob_piso_counter_5039_1478_z0 = bpy.data.objects.new('Piso_counter_5039_1478_z0', me_piso_counter_5039_1478_z0)
ob_piso_counter_5039_1479_z0 = bpy.data.objects.new('Piso_counter_5039_1479_z0', me_piso_counter_5039_1479_z0)
ob_piso_counter_5039_1480_z0 = bpy.data.objects.new('Piso_counter_5039_1480_z0', me_piso_counter_5039_1480_z0)
ob_piso_counter_5039_1481_z0 = bpy.data.objects.new('Piso_counter_5039_1481_z0', me_piso_counter_5039_1481_z0)
ob_piso_counter_5039_1482_z0 = bpy.data.objects.new('Piso_counter_5039_1482_z0', me_piso_counter_5039_1482_z0)
ob_piso__5039_1482_z20 = bpy.data.objects.new('Piso__5039_1482_z20', me_piso__5039_1482_z20)
ob_piso_display_case_5039_1484_z0 = bpy.data.objects.new('Piso_display_case_5039_1484_z0', me_piso_display_case_5039_1484_z0)
ob_moveis_decoracoes = bpy.data.objects.new('Moveis_Decoracoes', None)
ob_movel_lava_5035_1482_z0 = bpy.data.objects.new('Movel_lava_5035_1482_z0', me_movel_lava_5035_1482_z0)
ob_movel_lava_5035_1483_z0 = bpy.data.objects.new('Movel_lava_5035_1483_z0', me_movel_lava_5035_1483_z0)
ob_movel_lava_5035_1484_z0 = bpy.data.objects.new('Movel_lava_5035_1484_z0', me_movel_lava_5035_1484_z0)
ob_movel_lava_5036_1484_z0 = bpy.data.objects.new('Movel_lava_5036_1484_z0', me_movel_lava_5036_1484_z0)
ob_movel_display_case_5039_1484_z3 = bpy.data.objects.new('Movel_display_case_5039_1484_z3', me_movel_display_case_5039_1484_z3)
ob_movel_lava_5036_1485_z0 = bpy.data.objects.new('Movel_lava_5036_1485_z0', me_movel_lava_5036_1485_z0)
ob_movel_lava_5037_1485_z0 = bpy.data.objects.new('Movel_lava_5037_1485_z0', me_movel_lava_5037_1485_z0)
ob_movel_beads_5039_1485_z3 = bpy.data.objects.new('Movel_beads_5039_1485_z3', me_movel_beads_5039_1485_z3)
ob_movel_lava_5037_1486_z0 = bpy.data.objects.new('Movel_lava_5037_1486_z0', me_movel_lava_5037_1486_z0)
ob_movel_lava_5038_1486_z0 = bpy.data.objects.new('Movel_lava_5038_1486_z0', me_movel_lava_5038_1486_z0)
ob_telhado_vertente_leste = bpy.data.objects.new('Telhado_Vertente_Leste', None)
ob_telha_5036_1478_z20 = bpy.data.objects.new('Telha_5036_1478_z20', me_telha_5036_1478_z20)
ob_telha_5037_1478_z23 = bpy.data.objects.new('Telha_5037_1478_z23', me_telha_5037_1478_z23)
ob_telha_5038_1478_z26 = bpy.data.objects.new('Telha_5038_1478_z26', me_telha_5038_1478_z26)
ob_telha_5039_1478_z29 = bpy.data.objects.new('Telha_5039_1478_z29', me_telha_5039_1478_z29)
ob_telha_5036_1479_z20 = bpy.data.objects.new('Telha_5036_1479_z20', me_telha_5036_1479_z20)
ob_telha_5037_1479_z23 = bpy.data.objects.new('Telha_5037_1479_z23', me_telha_5037_1479_z23)
ob_telha_5038_1479_z26 = bpy.data.objects.new('Telha_5038_1479_z26', me_telha_5038_1479_z26)
ob_telha_5039_1479_z29 = bpy.data.objects.new('Telha_5039_1479_z29', me_telha_5039_1479_z29)
ob_telha_5036_1480_z20 = bpy.data.objects.new('Telha_5036_1480_z20', me_telha_5036_1480_z20)
ob_telha_5037_1480_z23 = bpy.data.objects.new('Telha_5037_1480_z23', me_telha_5037_1480_z23)
ob_telha_5038_1480_z26 = bpy.data.objects.new('Telha_5038_1480_z26', me_telha_5038_1480_z26)
ob_telha_5039_1480_z29 = bpy.data.objects.new('Telha_5039_1480_z29', me_telha_5039_1480_z29)
ob_telha_5036_1481_z20 = bpy.data.objects.new('Telha_5036_1481_z20', me_telha_5036_1481_z20)
ob_telha_5037_1481_z23 = bpy.data.objects.new('Telha_5037_1481_z23', me_telha_5037_1481_z23)
ob_telha_5038_1481_z26 = bpy.data.objects.new('Telha_5038_1481_z26', me_telha_5038_1481_z26)
ob_telha_5039_1481_z29 = bpy.data.objects.new('Telha_5039_1481_z29', me_telha_5039_1481_z29)
ob_telha_5036_1482_z20 = bpy.data.objects.new('Telha_5036_1482_z20', me_telha_5036_1482_z20)
ob_telha_5037_1482_z23 = bpy.data.objects.new('Telha_5037_1482_z23', me_telha_5037_1482_z23)
ob_telha_5038_1482_z26 = bpy.data.objects.new('Telha_5038_1482_z26', me_telha_5038_1482_z26)
ob_telha_5039_1482_z29 = bpy.data.objects.new('Telha_5039_1482_z29', me_telha_5039_1482_z29)
ob_telha_5036_1483_z20 = bpy.data.objects.new('Telha_5036_1483_z20', me_telha_5036_1483_z20)
ob_telha_5037_1483_z23 = bpy.data.objects.new('Telha_5037_1483_z23', me_telha_5037_1483_z23)
ob_telha_5038_1483_z26 = bpy.data.objects.new('Telha_5038_1483_z26', me_telha_5038_1483_z26)
ob_telha_5039_1483_z29 = bpy.data.objects.new('Telha_5039_1483_z29', me_telha_5039_1483_z29)
ob_telha_5037_1484_z23 = bpy.data.objects.new('Telha_5037_1484_z23', me_telha_5037_1484_z23)
ob_telha_5038_1484_z26 = bpy.data.objects.new('Telha_5038_1484_z26', me_telha_5038_1484_z26)
ob_telha_5039_1484_z29 = bpy.data.objects.new('Telha_5039_1484_z29', me_telha_5039_1484_z29)
ob_telha_5039_1485_z29 = bpy.data.objects.new('Telha_5039_1485_z29', me_telha_5039_1485_z29)
ob_telha_5039_1486_z29 = bpy.data.objects.new('Telha_5039_1486_z29', me_telha_5039_1486_z29)

# ---- transforms, parenting, visibility, modifiers, constraints
ob_parede_externa_norte_y1477_x5035_5039.location = (0.0, -4.5, 0.0)
ob_parede_externa_norte_y1477_x5035_5039.empty_display_type = 'CUBE'
ob_bloco_wooden_post_5035_1477_z0.parent = ob_parede_externa_norte_y1477_x5035_5039
ob_bloco_wooden_post_5035_1477_z0.matrix_parent_inverse = Matrix(((1.0, -0.0, 0.0, -0.0), (-0.0, 1.0, -0.0, 4.5), (0.0, -0.0, 1.0, -0.0), (-0.0, 0.0, -0.0, 1.0)))
ob_bloco_wooden_post_5035_1477_z0.location = (-2.0, -4.825, 1.2)
ob_bloco_wooden_wall_5036_1477_z0.parent = ob_parede_externa_norte_y1477_x5035_5039
ob_bloco_wooden_wall_5036_1477_z0.matrix_parent_inverse = Matrix(((1.0, -0.0, 0.0, -0.0), (-0.0, 1.0, -0.0, 4.5), (0.0, -0.0, 1.0, -0.0), (-0.0, 0.0, -0.0, 1.0)))
ob_bloco_wooden_wall_5036_1477_z0.location = (-1.0, -4.825, 1.2)
ob_bloco_wooden_wall_5037_1477_z0.parent = ob_parede_externa_norte_y1477_x5035_5039
ob_bloco_wooden_wall_5037_1477_z0.matrix_parent_inverse = Matrix(((1.0, -0.0, 0.0, -0.0), (-0.0, 1.0, -0.0, 4.5), (0.0, -0.0, 1.0, -0.0), (-0.0, 0.0, -0.0, 1.0)))
ob_bloco_wooden_wall_5037_1477_z0.location = (0.0, -4.825, 1.2)
ob_janela_5038_1477_z0.parent = ob_parede_externa_norte_y1477_x5035_5039
ob_janela_5038_1477_z0.matrix_parent_inverse = Matrix(((1.0, -0.0, 0.0, -0.0), (-0.0, 1.0, -0.0, 4.5), (0.0, -0.0, 1.0, -0.0), (-0.0, 0.0, -0.0, 1.0)))
ob_janela_5038_1477_z0.location = (1.0, -4.825, 1.29)
ob_bloco_wooden_wall_5039_1477_z0.parent = ob_parede_externa_norte_y1477_x5035_5039
ob_bloco_wooden_wall_5039_1477_z0.matrix_parent_inverse = Matrix(((1.0, -0.0, 0.0, -0.0), (-0.0, 1.0, -0.0, 4.5), (0.0, -0.0, 1.0, -0.0), (-0.0, 0.0, -0.0, 1.0)))
ob_bloco_wooden_wall_5039_1477_z0.location = (2.0, -4.825, 1.2)
ob_parede_externa_oeste_x5035_y1478_1479.location = (-2.0, -3.0, 0.0)
ob_parede_externa_oeste_x5035_y1478_1479.empty_display_type = 'CUBE'
ob_bloco_wooden_wall_5035_1478_z0.parent = ob_parede_externa_oeste_x5035_y1478_1479
ob_bloco_wooden_wall_5035_1478_z0.matrix_parent_inverse = Matrix(((1.0, -0.0, 0.0, 2.0), (-0.0, 1.0, -0.0, 3.0), (0.0, -0.0, 1.0, -0.0), (-0.0, 0.0, -0.0, 1.0)))
ob_bloco_wooden_wall_5035_1478_z0.location = (-2.325, -3.5, 1.2)
ob_bloco_wooden_wall_5035_1479_z0.parent = ob_parede_externa_oeste_x5035_y1478_1479
ob_bloco_wooden_wall_5035_1479_z0.matrix_parent_inverse = Matrix(((1.0, -0.0, 0.0, 2.0), (-0.0, 1.0, -0.0, 3.0), (0.0, -0.0, 1.0, -0.0), (-0.0, 0.0, -0.0, 1.0)))
ob_bloco_wooden_wall_5035_1479_z0.location = (-2.325, -2.5, 1.2)
ob_pisos_lajes.location = (0.0, 0.0, 0.0)
ob_pisos_lajes.empty_display_type = 'CUBE'
ob_piso_counter_5039_1478_z0.parent = ob_pisos_lajes
ob_piso_counter_5039_1478_z0.location = (2.0, -3.5, -0.05)
ob_piso_counter_5039_1479_z0.parent = ob_pisos_lajes
ob_piso_counter_5039_1479_z0.location = (2.0, -2.5, -0.05)
ob_piso_counter_5039_1480_z0.parent = ob_pisos_lajes
ob_piso_counter_5039_1480_z0.location = (2.0, -1.5, -0.05)
ob_piso_counter_5039_1481_z0.parent = ob_pisos_lajes
ob_piso_counter_5039_1481_z0.location = (2.0, -0.5, -0.05)
ob_piso_counter_5039_1482_z0.parent = ob_pisos_lajes
ob_piso_counter_5039_1482_z0.location = (2.0, 0.5, -0.05)
ob_piso__5039_1482_z20.parent = ob_pisos_lajes
ob_piso__5039_1482_z20.location = (2.0, 0.5, 2.35)
ob_piso_display_case_5039_1484_z0.parent = ob_pisos_lajes
ob_piso_display_case_5039_1484_z0.location = (2.0, 2.5, -0.05)
ob_moveis_decoracoes.location = (0.0, 0.0, 0.0)
ob_moveis_decoracoes.empty_display_type = 'CUBE'
ob_movel_lava_5035_1482_z0.parent = ob_moveis_decoracoes
ob_movel_lava_5035_1482_z0.location = (-2.0, 0.5, 0.06)
ob_movel_lava_5035_1483_z0.parent = ob_moveis_decoracoes
ob_movel_lava_5035_1483_z0.location = (-2.0, 1.5, 0.06)
ob_movel_lava_5035_1484_z0.parent = ob_moveis_decoracoes
ob_movel_lava_5035_1484_z0.location = (-2.0, 2.5, 0.06)
ob_movel_lava_5036_1484_z0.parent = ob_moveis_decoracoes
ob_movel_lava_5036_1484_z0.location = (-1.0, 2.5, 0.06)
ob_movel_display_case_5039_1484_z3.parent = ob_moveis_decoracoes
ob_movel_display_case_5039_1484_z3.location = (2.0, 2.5, 0.42)
ob_movel_lava_5036_1485_z0.parent = ob_moveis_decoracoes
ob_movel_lava_5036_1485_z0.location = (-1.0, 3.5, 0.06)
ob_movel_lava_5037_1485_z0.parent = ob_moveis_decoracoes
ob_movel_lava_5037_1485_z0.location = (0.0, 3.5, 0.06)
ob_movel_beads_5039_1485_z3.parent = ob_moveis_decoracoes
ob_movel_beads_5039_1485_z3.location = (2.0, 3.5, 0.42)
ob_movel_lava_5037_1486_z0.parent = ob_moveis_decoracoes
ob_movel_lava_5037_1486_z0.location = (0.0, 4.5, 0.06)
ob_movel_lava_5038_1486_z0.parent = ob_moveis_decoracoes
ob_movel_lava_5038_1486_z0.location = (1.0, 4.5, 0.06)
ob_telhado_vertente_leste.location = (0.5, 0.5, 2.4)
ob_telhado_vertente_leste.empty_display_type = 'CUBE'
ob_telhado_vertente_leste.empty_display_size = 2.0
ob_telha_5036_1478_z20.parent = ob_telhado_vertente_leste
ob_telha_5036_1478_z20.matrix_parent_inverse = Matrix(((1.0, -0.0, 0.0, -0.5), (-0.0, 1.0, -0.0, -0.5), (0.0, -0.0, 1.0, -2.4), (-0.0, 0.0, -0.0, 1.0)))
ob_telha_5036_1478_z20.location = (-1.0, -3.5, 2.573)
ob_telha_5037_1478_z23.parent = ob_telhado_vertente_leste
ob_telha_5037_1478_z23.matrix_parent_inverse = Matrix(((1.0, -0.0, 0.0, -0.5), (-0.0, 1.0, -0.0, -0.5), (0.0, -0.0, 1.0, -2.4), (-0.0, 0.0, -0.0, 1.0)))
ob_telha_5037_1478_z23.location = (0.0, -3.5, 2.933)
ob_telha_5038_1478_z26.parent = ob_telhado_vertente_leste
ob_telha_5038_1478_z26.matrix_parent_inverse = Matrix(((1.0, -0.0, 0.0, -0.5), (-0.0, 1.0, -0.0, -0.5), (0.0, -0.0, 1.0, -2.4), (-0.0, 0.0, -0.0, 1.0)))
ob_telha_5038_1478_z26.location = (1.0, -3.5, 3.293)
ob_telha_5039_1478_z29.parent = ob_telhado_vertente_leste
ob_telha_5039_1478_z29.matrix_parent_inverse = Matrix(((1.0, -0.0, 0.0, -0.5), (-0.0, 1.0, -0.0, -0.5), (0.0, -0.0, 1.0, -2.4), (-0.0, 0.0, -0.0, 1.0)))
ob_telha_5039_1478_z29.location = (2.0, -3.5, 3.653)
ob_telha_5036_1479_z20.parent = ob_telhado_vertente_leste
ob_telha_5036_1479_z20.matrix_parent_inverse = Matrix(((1.0, -0.0, 0.0, -0.5), (-0.0, 1.0, -0.0, -0.5), (0.0, -0.0, 1.0, -2.4), (-0.0, 0.0, -0.0, 1.0)))
ob_telha_5036_1479_z20.location = (-1.0, -2.5, 2.573)
ob_telha_5037_1479_z23.parent = ob_telhado_vertente_leste
ob_telha_5037_1479_z23.matrix_parent_inverse = Matrix(((1.0, -0.0, 0.0, -0.5), (-0.0, 1.0, -0.0, -0.5), (0.0, -0.0, 1.0, -2.4), (-0.0, 0.0, -0.0, 1.0)))
ob_telha_5037_1479_z23.location = (0.0, -2.5, 2.933)
ob_telha_5038_1479_z26.parent = ob_telhado_vertente_leste
ob_telha_5038_1479_z26.matrix_parent_inverse = Matrix(((1.0, -0.0, 0.0, -0.5), (-0.0, 1.0, -0.0, -0.5), (0.0, -0.0, 1.0, -2.4), (-0.0, 0.0, -0.0, 1.0)))
ob_telha_5038_1479_z26.location = (1.0, -2.5, 3.293)
ob_telha_5039_1479_z29.parent = ob_telhado_vertente_leste
ob_telha_5039_1479_z29.matrix_parent_inverse = Matrix(((1.0, -0.0, 0.0, -0.5), (-0.0, 1.0, -0.0, -0.5), (0.0, -0.0, 1.0, -2.4), (-0.0, 0.0, -0.0, 1.0)))
ob_telha_5039_1479_z29.location = (2.0, -2.5, 3.653)
ob_telha_5036_1480_z20.parent = ob_telhado_vertente_leste
ob_telha_5036_1480_z20.matrix_parent_inverse = Matrix(((1.0, -0.0, 0.0, -0.5), (-0.0, 1.0, -0.0, -0.5), (0.0, -0.0, 1.0, -2.4), (-0.0, 0.0, -0.0, 1.0)))
ob_telha_5036_1480_z20.location = (-1.0, -1.5, 2.573)
ob_telha_5037_1480_z23.parent = ob_telhado_vertente_leste
ob_telha_5037_1480_z23.matrix_parent_inverse = Matrix(((1.0, -0.0, 0.0, -0.5), (-0.0, 1.0, -0.0, -0.5), (0.0, -0.0, 1.0, -2.4), (-0.0, 0.0, -0.0, 1.0)))
ob_telha_5037_1480_z23.location = (0.0, -1.5, 2.933)
ob_telha_5038_1480_z26.parent = ob_telhado_vertente_leste
ob_telha_5038_1480_z26.matrix_parent_inverse = Matrix(((1.0, -0.0, 0.0, -0.5), (-0.0, 1.0, -0.0, -0.5), (0.0, -0.0, 1.0, -2.4), (-0.0, 0.0, -0.0, 1.0)))
ob_telha_5038_1480_z26.location = (1.0, -1.5, 3.293)
ob_telha_5039_1480_z29.parent = ob_telhado_vertente_leste
ob_telha_5039_1480_z29.matrix_parent_inverse = Matrix(((1.0, -0.0, 0.0, -0.5), (-0.0, 1.0, -0.0, -0.5), (0.0, -0.0, 1.0, -2.4), (-0.0, 0.0, -0.0, 1.0)))
ob_telha_5039_1480_z29.location = (2.0, -1.5, 3.653)
ob_telha_5036_1481_z20.parent = ob_telhado_vertente_leste
ob_telha_5036_1481_z20.matrix_parent_inverse = Matrix(((1.0, -0.0, 0.0, -0.5), (-0.0, 1.0, -0.0, -0.5), (0.0, -0.0, 1.0, -2.4), (-0.0, 0.0, -0.0, 1.0)))
ob_telha_5036_1481_z20.location = (-1.0, -0.5, 2.573)
ob_telha_5037_1481_z23.parent = ob_telhado_vertente_leste
ob_telha_5037_1481_z23.matrix_parent_inverse = Matrix(((1.0, -0.0, 0.0, -0.5), (-0.0, 1.0, -0.0, -0.5), (0.0, -0.0, 1.0, -2.4), (-0.0, 0.0, -0.0, 1.0)))
ob_telha_5037_1481_z23.location = (0.0, -0.5, 2.933)
ob_telha_5038_1481_z26.parent = ob_telhado_vertente_leste
ob_telha_5038_1481_z26.matrix_parent_inverse = Matrix(((1.0, -0.0, 0.0, -0.5), (-0.0, 1.0, -0.0, -0.5), (0.0, -0.0, 1.0, -2.4), (-0.0, 0.0, -0.0, 1.0)))
ob_telha_5038_1481_z26.location = (1.0, -0.5, 3.293)
ob_telha_5039_1481_z29.parent = ob_telhado_vertente_leste
ob_telha_5039_1481_z29.matrix_parent_inverse = Matrix(((1.0, -0.0, 0.0, -0.5), (-0.0, 1.0, -0.0, -0.5), (0.0, -0.0, 1.0, -2.4), (-0.0, 0.0, -0.0, 1.0)))
ob_telha_5039_1481_z29.location = (2.0, -0.5, 3.653)
ob_telha_5036_1482_z20.parent = ob_telhado_vertente_leste
ob_telha_5036_1482_z20.matrix_parent_inverse = Matrix(((1.0, -0.0, 0.0, -0.5), (-0.0, 1.0, -0.0, -0.5), (0.0, -0.0, 1.0, -2.4), (-0.0, 0.0, -0.0, 1.0)))
ob_telha_5036_1482_z20.location = (-1.0, 0.5, 2.573)
ob_telha_5037_1482_z23.parent = ob_telhado_vertente_leste
ob_telha_5037_1482_z23.matrix_parent_inverse = Matrix(((1.0, -0.0, 0.0, -0.5), (-0.0, 1.0, -0.0, -0.5), (0.0, -0.0, 1.0, -2.4), (-0.0, 0.0, -0.0, 1.0)))
ob_telha_5037_1482_z23.location = (0.0, 0.5, 2.933)
ob_telha_5038_1482_z26.parent = ob_telhado_vertente_leste
ob_telha_5038_1482_z26.matrix_parent_inverse = Matrix(((1.0, -0.0, 0.0, -0.5), (-0.0, 1.0, -0.0, -0.5), (0.0, -0.0, 1.0, -2.4), (-0.0, 0.0, -0.0, 1.0)))
ob_telha_5038_1482_z26.location = (1.0, 0.5, 3.293)
ob_telha_5039_1482_z29.parent = ob_telhado_vertente_leste
ob_telha_5039_1482_z29.matrix_parent_inverse = Matrix(((1.0, -0.0, 0.0, -0.5), (-0.0, 1.0, -0.0, -0.5), (0.0, -0.0, 1.0, -2.4), (-0.0, 0.0, -0.0, 1.0)))
ob_telha_5039_1482_z29.location = (2.0, 0.5, 3.653)
ob_telha_5036_1483_z20.parent = ob_telhado_vertente_leste
ob_telha_5036_1483_z20.matrix_parent_inverse = Matrix(((1.0, -0.0, 0.0, -0.5), (-0.0, 1.0, -0.0, -0.5), (0.0, -0.0, 1.0, -2.4), (-0.0, 0.0, -0.0, 1.0)))
ob_telha_5036_1483_z20.location = (-1.0, 1.5, 2.573)
ob_telha_5037_1483_z23.parent = ob_telhado_vertente_leste
ob_telha_5037_1483_z23.matrix_parent_inverse = Matrix(((1.0, -0.0, 0.0, -0.5), (-0.0, 1.0, -0.0, -0.5), (0.0, -0.0, 1.0, -2.4), (-0.0, 0.0, -0.0, 1.0)))
ob_telha_5037_1483_z23.location = (0.0, 1.5, 2.933)
ob_telha_5038_1483_z26.parent = ob_telhado_vertente_leste
ob_telha_5038_1483_z26.matrix_parent_inverse = Matrix(((1.0, -0.0, 0.0, -0.5), (-0.0, 1.0, -0.0, -0.5), (0.0, -0.0, 1.0, -2.4), (-0.0, 0.0, -0.0, 1.0)))
ob_telha_5038_1483_z26.location = (1.0, 1.5, 3.293)
ob_telha_5039_1483_z29.parent = ob_telhado_vertente_leste
ob_telha_5039_1483_z29.matrix_parent_inverse = Matrix(((1.0, -0.0, 0.0, -0.5), (-0.0, 1.0, -0.0, -0.5), (0.0, -0.0, 1.0, -2.4), (-0.0, 0.0, -0.0, 1.0)))
ob_telha_5039_1483_z29.location = (2.0, 1.5, 3.653)
ob_telha_5037_1484_z23.parent = ob_telhado_vertente_leste
ob_telha_5037_1484_z23.matrix_parent_inverse = Matrix(((1.0, -0.0, 0.0, -0.5), (-0.0, 1.0, -0.0, -0.5), (0.0, -0.0, 1.0, -2.4), (-0.0, 0.0, -0.0, 1.0)))
ob_telha_5037_1484_z23.location = (0.0, 2.5, 2.933)
ob_telha_5038_1484_z26.parent = ob_telhado_vertente_leste
ob_telha_5038_1484_z26.matrix_parent_inverse = Matrix(((1.0, -0.0, 0.0, -0.5), (-0.0, 1.0, -0.0, -0.5), (0.0, -0.0, 1.0, -2.4), (-0.0, 0.0, -0.0, 1.0)))
ob_telha_5038_1484_z26.location = (1.0, 2.5, 3.293)
ob_telha_5039_1484_z29.parent = ob_telhado_vertente_leste
ob_telha_5039_1484_z29.matrix_parent_inverse = Matrix(((1.0, -0.0, 0.0, -0.5), (-0.0, 1.0, -0.0, -0.5), (0.0, -0.0, 1.0, -2.4), (-0.0, 0.0, -0.0, 1.0)))
ob_telha_5039_1484_z29.location = (2.0, 2.5, 3.653)
ob_telha_5039_1485_z29.parent = ob_telhado_vertente_leste
ob_telha_5039_1485_z29.matrix_parent_inverse = Matrix(((1.0, -0.0, 0.0, -0.5), (-0.0, 1.0, -0.0, -0.5), (0.0, -0.0, 1.0, -2.4), (-0.0, 0.0, -0.0, 1.0)))
ob_telha_5039_1485_z29.location = (2.0, 3.5, 3.653)
ob_telha_5039_1486_z29.parent = ob_telhado_vertente_leste
ob_telha_5039_1486_z29.matrix_parent_inverse = Matrix(((1.0, -0.0, 0.0, -0.5), (-0.0, 1.0, -0.0, -0.5), (0.0, -0.0, 1.0, -2.4), (-0.0, 0.0, -0.0, 1.0)))
ob_telha_5039_1486_z29.location = (2.0, 4.5, 3.653)

# ---- collection membership
col_01_paredes_externas.objects.link(ob_parede_externa_norte_y1477_x5035_5039)
col_01_paredes_externas.objects.link(ob_bloco_wooden_post_5035_1477_z0)
col_01_paredes_externas.objects.link(ob_bloco_wooden_wall_5036_1477_z0)
col_01_paredes_externas.objects.link(ob_bloco_wooden_wall_5037_1477_z0)
col_01_paredes_externas.objects.link(ob_janela_5038_1477_z0)
col_01_paredes_externas.objects.link(ob_bloco_wooden_wall_5039_1477_z0)
col_01_paredes_externas.objects.link(ob_parede_externa_oeste_x5035_y1478_1479)
col_01_paredes_externas.objects.link(ob_bloco_wooden_wall_5035_1478_z0)
col_01_paredes_externas.objects.link(ob_bloco_wooden_wall_5035_1479_z0)
col_03_pisos_escadas.objects.link(ob_pisos_lajes)
col_03_pisos_escadas.objects.link(ob_piso_counter_5039_1478_z0)
col_03_pisos_escadas.objects.link(ob_piso_counter_5039_1479_z0)
col_03_pisos_escadas.objects.link(ob_piso_counter_5039_1480_z0)
col_03_pisos_escadas.objects.link(ob_piso_counter_5039_1481_z0)
col_03_pisos_escadas.objects.link(ob_piso_counter_5039_1482_z0)
col_03_pisos_escadas.objects.link(ob_piso__5039_1482_z20)
col_03_pisos_escadas.objects.link(ob_piso_display_case_5039_1484_z0)
col_04_moveis_decoracoes.objects.link(ob_moveis_decoracoes)
col_04_moveis_decoracoes.objects.link(ob_movel_lava_5035_1482_z0)
col_04_moveis_decoracoes.objects.link(ob_movel_lava_5035_1483_z0)
col_04_moveis_decoracoes.objects.link(ob_movel_lava_5035_1484_z0)
col_04_moveis_decoracoes.objects.link(ob_movel_lava_5036_1484_z0)
col_04_moveis_decoracoes.objects.link(ob_movel_display_case_5039_1484_z3)
col_04_moveis_decoracoes.objects.link(ob_movel_lava_5036_1485_z0)
col_04_moveis_decoracoes.objects.link(ob_movel_lava_5037_1485_z0)
col_04_moveis_decoracoes.objects.link(ob_movel_beads_5039_1485_z3)
col_04_moveis_decoracoes.objects.link(ob_movel_lava_5037_1486_z0)
col_04_moveis_decoracoes.objects.link(ob_movel_lava_5038_1486_z0)
col_05_telhado.objects.link(ob_telhado_vertente_leste)
col_05_telhado.objects.link(ob_telha_5036_1478_z20)
col_05_telhado.objects.link(ob_telha_5037_1478_z23)
col_05_telhado.objects.link(ob_telha_5038_1478_z26)
col_05_telhado.objects.link(ob_telha_5039_1478_z29)
col_05_telhado.objects.link(ob_telha_5036_1479_z20)
col_05_telhado.objects.link(ob_telha_5037_1479_z23)
col_05_telhado.objects.link(ob_telha_5038_1479_z26)
col_05_telhado.objects.link(ob_telha_5039_1479_z29)
col_05_telhado.objects.link(ob_telha_5036_1480_z20)
col_05_telhado.objects.link(ob_telha_5037_1480_z23)
col_05_telhado.objects.link(ob_telha_5038_1480_z26)
col_05_telhado.objects.link(ob_telha_5039_1480_z29)
col_05_telhado.objects.link(ob_telha_5036_1481_z20)
col_05_telhado.objects.link(ob_telha_5037_1481_z23)
col_05_telhado.objects.link(ob_telha_5038_1481_z26)
col_05_telhado.objects.link(ob_telha_5039_1481_z29)
col_05_telhado.objects.link(ob_telha_5036_1482_z20)
col_05_telhado.objects.link(ob_telha_5037_1482_z23)
col_05_telhado.objects.link(ob_telha_5038_1482_z26)
col_05_telhado.objects.link(ob_telha_5039_1482_z29)
col_05_telhado.objects.link(ob_telha_5036_1483_z20)
col_05_telhado.objects.link(ob_telha_5037_1483_z23)
col_05_telhado.objects.link(ob_telha_5038_1483_z26)
col_05_telhado.objects.link(ob_telha_5039_1483_z29)
col_05_telhado.objects.link(ob_telha_5037_1484_z23)
col_05_telhado.objects.link(ob_telha_5038_1484_z26)
col_05_telhado.objects.link(ob_telha_5039_1484_z29)
col_05_telhado.objects.link(ob_telha_5039_1485_z29)
col_05_telhado.objects.link(ob_telha_5039_1486_z29)

# ---- scene / render settings (as saved in the file)
scene.frame_start = 1; scene.frame_end = 250; scene.frame_set(1)
scene.render.engine = 'BLENDER_EEVEE_NEXT'
scene.render.bake_bias = 0.0
scene.render.bake_samples = 0
scene.cycles.sampling_pattern = 'TABULATED_SOBOL'
scene.eevee.use_volume_custom_range = False
bpy.context.view_layer.update()

# ---- added for rendering (the .blend has no active camera and no usable light): camera, sun + grey world if the file has none
cam_auto = bpy.data.cameras.new('AutoCamera')
cam_auto.lens = 50.0
cam_auto.sensor_width = 36.0
cam_auto.clip_end = 1000.0
ob_auto_camera = bpy.data.objects.new('AutoCamera', cam_auto)
scene.collection.objects.link(ob_auto_camera)
ob_auto_camera.location = (10.9679, -13.1614, 10.6443)
ob_auto_camera.rotation_euler = (1.09748, -7.21219e-08, 0.694738)
scene.camera = ob_auto_camera
light_auto_sun = bpy.data.lights.new('AutoSun', 'SUN')
light_auto_sun.energy = 3.0
light_auto_sun.angle = 0.0523599
ob_auto_sun = bpy.data.objects.new('AutoSun', light_auto_sun)
scene.collection.objects.link(ob_auto_sun)
ob_auto_sun.rotation_euler = (0.872665, 0.174533, 0.523599)
if scene.world is None:
    world_auto = bpy.data.worlds.new('AutoWorld')
    world_auto.color = (0.3, 0.3, 0.3)
    scene.world = world_auto
bpy.context.view_layer.update()
